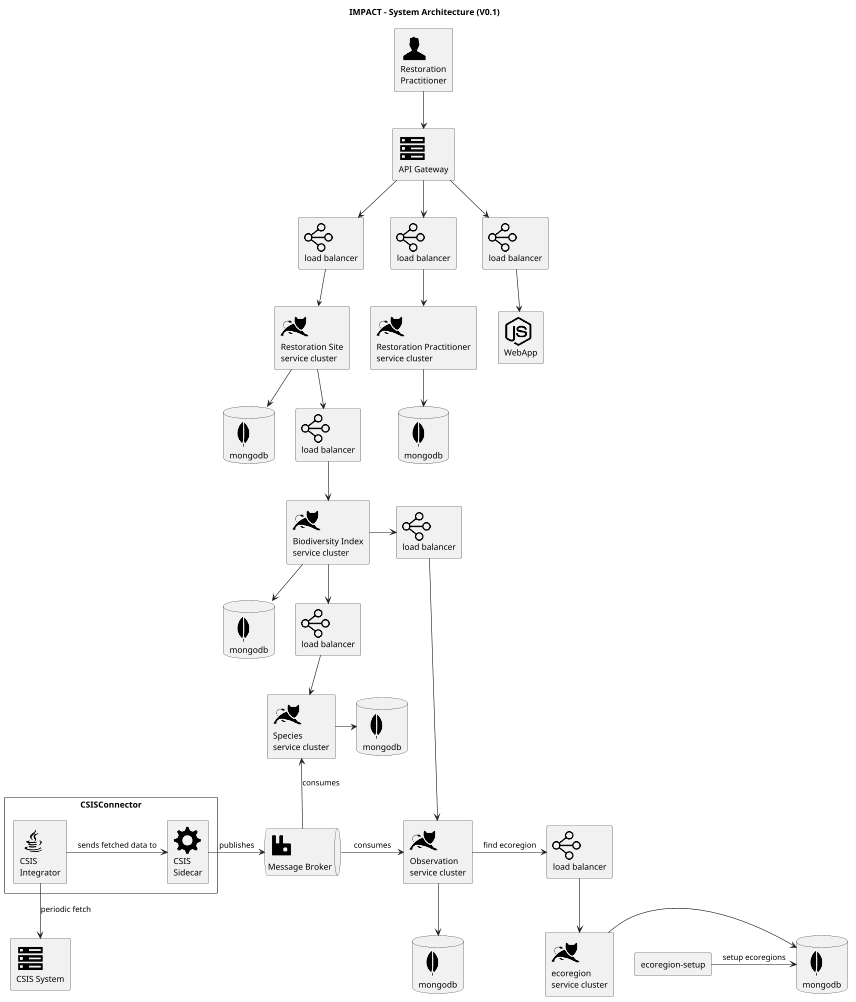

The diagram above was rendered by PlantUML. Its source (embedded in the PNG):
@startuml
scale 0.6
!include <cloudinsight/tomcat>
!include <cloudinsight/kafka>
!include <cloudinsight/java>
!include <cloudinsight/mongodb>
!include <cloudinsight/rabbitmq>
!include <cloudinsight/postgresql>
!include <cloudinsight/server>
!include <cloudinsight/haproxy>
!include <cloudinsight/cog>
!include <cloudinsight/nodejs>
!include <cloudinsight/user>
!include <cloudinsight/zookeeper>


title IMPACT - System Architecture (V0.1)

rectangle "<$user>\nRestoration\nPractitioner" as user

rectangle "<$tomcat>\necoregion \nservice cluster" as ecoregion
'queue "<$kafka>" as kafka
queue "<$rabbitmq>\nMessage Broker" as observationsQ
database "<$mongodb>\nmongodb" as mongoEcoregion
database "<$mongodb>\nmongodb" as mongoObs
database "<$mongodb>\nmongodb" as mongoSpecies
database "<$mongodb>\nmongodb" as mongoBDI
database "<$mongodb>\nmongodb" as mongoRestorationSite
database "<$mongodb>\nmongodb" as mongoRP

'database "<$postgresql>\npostgresql" as postgresql
rectangle "<$haproxy>\nload balancer" as lbEcoregion
rectangle "<$haproxy>\nload balancer" as lbObs
rectangle "<$haproxy>\nload balancer" as lbSpecies
rectangle "<$haproxy>\nload balancer" as lbBDI
rectangle "<$haproxy>\nload balancer" as lbRestorationSite
rectangle "<$haproxy>\nload balancer" as lbRP
rectangle "<$haproxy>\nload balancer" as lbWebApp

rectangle "ecoregion-setup"

rectangle "<$server>\nCSIS System" as GBIF
rectangle "<$server>\nAPI Gateway" as APIGateway

rectangle CSISConnector {
rectangle "<$java>\nCSIS\nIntegrator" as GBIFIntegrator
rectangle "<$cog>\nCSIS\nSidecar" as GBIFSidecar
}

rectangle "<$tomcat>\nObservation\nservice cluster" as Observation
rectangle "<$tomcat>\nSpecies\nservice cluster" as Species
rectangle "<$tomcat>\nBiodiversity Index\nservice cluster" as BDI
rectangle "<$tomcat>\nRestoration Site\nservice cluster" as RestorationSite
rectangle "<$tomcat>\nRestoration Practitioner\nservice cluster" as RP
rectangle "<$nodejs>\nWebApp" as WebApp

user --> APIGateway
APIGateway --> lbWebApp
APIGateway --> lbRP
APIGateway --> lbRestorationSite

lbWebApp --> WebApp

GBIFIntegrator --> GBIF : periodic fetch
GBIFIntegrator -> GBIFSidecar : sends fetched data to
observationsQ <- GBIFSidecar : publishes

observationsQ -> Observation : consumes
Observation --> mongoObs
Species <-- observationsQ : consumes
Species -> mongoSpecies

lbObs --> Observation
lbSpecies --> Species

lbBDI --> BDI
BDI --> mongoBDI
BDI -> lbObs
BDI --> lbSpecies

lbRestorationSite --> RestorationSite
RestorationSite --> lbBDI
RestorationSite --> mongoRestorationSite

lbRP --> RP
RP --> mongoRP

lbEcoregion --> ecoregion
ecoregion -> mongoEcoregion
"ecoregion-setup" -> mongoEcoregion : setup ecoregions

Observation -> lbEcoregion : find ecoregion
@enduml